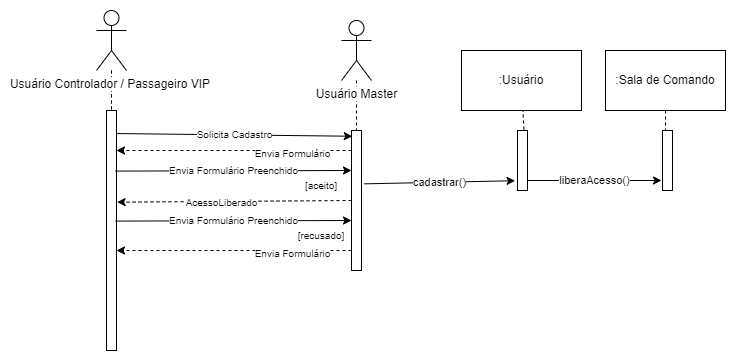

The diagram above was exported from draw.io. Its source (the exported page's mxGraphModel, read from the mxfile embedded in the PNG):
<mxGraphModel dx="2207" dy="539" grid="1" gridSize="10" guides="1" tooltips="1" connect="1" arrows="1" fold="1" page="1" pageScale="1" pageWidth="1169" pageHeight="827" math="0" shadow="0">
  <root>
    <mxCell id="0" />
    <mxCell id="1" parent="0" />
    <mxCell id="l1NU6fGhlsEepi4KE1E6-22" value="" style="endArrow=none;dashed=1;html=1;strokeWidth=1;rounded=0;" edge="1" parent="1" source="l1NU6fGhlsEepi4KE1E6-18" target="l1NU6fGhlsEepi4KE1E6-21">
      <mxGeometry width="50" height="50" relative="1" as="geometry">
        <mxPoint x="-935" y="320" as="sourcePoint" />
        <mxPoint x="-885" y="270" as="targetPoint" />
      </mxGeometry>
    </mxCell>
    <mxCell id="l1NU6fGhlsEepi4KE1E6-27" value="" style="edgeStyle=orthogonalEdgeStyle;rounded=0;orthogonalLoop=1;jettySize=auto;html=1;strokeWidth=1;endArrow=none;endFill=0;dashed=1;" edge="1" parent="1" source="l1NU6fGhlsEepi4KE1E6-18" target="l1NU6fGhlsEepi4KE1E6-21">
      <mxGeometry relative="1" as="geometry" />
    </mxCell>
    <mxCell id="l1NU6fGhlsEepi4KE1E6-18" value="&lt;span style=&quot;background-color: rgb(255, 255, 255);&quot;&gt;Usuário Controlador / Passageiro VIP&amp;nbsp;&lt;/span&gt;" style="shape=umlActor;verticalLabelPosition=bottom;verticalAlign=top;html=1;outlineConnect=0;" vertex="1" parent="1">
      <mxGeometry x="-890" y="70" width="30" height="60" as="geometry" />
    </mxCell>
    <mxCell id="l1NU6fGhlsEepi4KE1E6-21" value="" style="html=1;points=[];perimeter=orthogonalPerimeter;" vertex="1" parent="1">
      <mxGeometry x="-880" y="170" width="10" height="240" as="geometry" />
    </mxCell>
    <mxCell id="l1NU6fGhlsEepi4KE1E6-26" value="cadastrar()" style="endArrow=classic;html=1;rounded=0;strokeWidth=1;entryX=-0.24;entryY=0.837;entryDx=0;entryDy=0;exitX=1.28;exitY=0.381;exitDx=0;exitDy=0;exitPerimeter=0;entryPerimeter=0;" edge="1" parent="1" target="l1NU6fGhlsEepi4KE1E6-41" source="l1NU6fGhlsEepi4KE1E6-30">
      <mxGeometry width="50" height="50" relative="1" as="geometry">
        <mxPoint x="-1135" y="480" as="sourcePoint" />
        <mxPoint x="-525" y="240" as="targetPoint" />
      </mxGeometry>
    </mxCell>
    <mxCell id="l1NU6fGhlsEepi4KE1E6-28" value="" style="edgeStyle=orthogonalEdgeStyle;rounded=0;orthogonalLoop=1;jettySize=auto;html=1;strokeWidth=1;endArrow=none;endFill=0;dashed=1;" edge="1" parent="1" source="l1NU6fGhlsEepi4KE1E6-29" target="l1NU6fGhlsEepi4KE1E6-30">
      <mxGeometry relative="1" as="geometry" />
    </mxCell>
    <mxCell id="l1NU6fGhlsEepi4KE1E6-29" value="&lt;span style=&quot;background-color: rgb(255, 255, 255);&quot;&gt;Usuário Master&lt;/span&gt;" style="shape=umlActor;verticalLabelPosition=bottom;verticalAlign=top;html=1;outlineConnect=0;" vertex="1" parent="1">
      <mxGeometry x="-645" y="80" width="30" height="60" as="geometry" />
    </mxCell>
    <mxCell id="l1NU6fGhlsEepi4KE1E6-30" value="" style="html=1;points=[];perimeter=orthogonalPerimeter;" vertex="1" parent="1">
      <mxGeometry x="-635" y="190" width="10" height="140" as="geometry" />
    </mxCell>
    <mxCell id="l1NU6fGhlsEepi4KE1E6-31" value="&lt;font style=&quot;font-size: 10px;&quot;&gt;Solicita Cadastro&lt;/font&gt;" style="endArrow=classic;html=1;rounded=0;strokeWidth=1;entryX=0.08;entryY=0.041;entryDx=0;entryDy=0;exitX=0.98;exitY=0.096;exitDx=0;exitDy=0;exitPerimeter=0;entryPerimeter=0;" edge="1" parent="1" source="l1NU6fGhlsEepi4KE1E6-21" target="l1NU6fGhlsEepi4KE1E6-30">
      <mxGeometry width="50" height="50" relative="1" as="geometry">
        <mxPoint x="-845" y="199" as="sourcePoint" />
        <mxPoint x="-740" y="199" as="targetPoint" />
      </mxGeometry>
    </mxCell>
    <mxCell id="l1NU6fGhlsEepi4KE1E6-33" value="" style="endArrow=classic;html=1;rounded=0;strokeWidth=1;dashed=1;" edge="1" parent="1" source="l1NU6fGhlsEepi4KE1E6-30">
      <mxGeometry width="50" height="50" relative="1" as="geometry">
        <mxPoint x="-640" y="210" as="sourcePoint" />
        <mxPoint x="-870" y="210" as="targetPoint" />
      </mxGeometry>
    </mxCell>
    <mxCell id="l1NU6fGhlsEepi4KE1E6-34" value="&lt;font style=&quot;font-size: 10px;&quot;&gt;Envia Formulário&lt;/font&gt;" style="edgeLabel;html=1;align=center;verticalAlign=middle;resizable=0;points=[];" vertex="1" connectable="0" parent="l1NU6fGhlsEepi4KE1E6-33">
      <mxGeometry x="-0.4877" y="2" relative="1" as="geometry">
        <mxPoint as="offset" />
      </mxGeometry>
    </mxCell>
    <mxCell id="l1NU6fGhlsEepi4KE1E6-35" value="&lt;font style=&quot;font-size: 10px;&quot;&gt;Envia Formulário Preenchido&lt;/font&gt;" style="endArrow=classic;html=1;rounded=0;strokeWidth=1;entryX=0.08;entryY=0.041;entryDx=0;entryDy=0;exitX=0.98;exitY=0.096;exitDx=0;exitDy=0;exitPerimeter=0;entryPerimeter=0;" edge="1" parent="1">
      <mxGeometry width="50" height="50" relative="1" as="geometry">
        <mxPoint x="-871" y="230.57999999999996" as="sourcePoint" />
        <mxPoint x="-635" y="230.00000000000003" as="targetPoint" />
      </mxGeometry>
    </mxCell>
    <mxCell id="l1NU6fGhlsEepi4KE1E6-45" value="" style="edgeStyle=orthogonalEdgeStyle;rounded=0;orthogonalLoop=1;jettySize=auto;html=1;strokeWidth=1;fontSize=10;endArrow=none;endFill=0;dashed=1;" edge="1" parent="1" source="l1NU6fGhlsEepi4KE1E6-36" target="l1NU6fGhlsEepi4KE1E6-43">
      <mxGeometry relative="1" as="geometry" />
    </mxCell>
    <mxCell id="l1NU6fGhlsEepi4KE1E6-36" value=":Sala de Comando" style="rounded=0;whiteSpace=wrap;html=1;" vertex="1" parent="1">
      <mxGeometry x="-381" y="110" width="120" height="60" as="geometry" />
    </mxCell>
    <mxCell id="l1NU6fGhlsEepi4KE1E6-39" value=":Usuário" style="rounded=0;whiteSpace=wrap;html=1;" vertex="1" parent="1">
      <mxGeometry x="-525" y="110" width="120" height="60" as="geometry" />
    </mxCell>
    <mxCell id="l1NU6fGhlsEepi4KE1E6-41" value="" style="html=1;points=[];perimeter=orthogonalPerimeter;" vertex="1" parent="1">
      <mxGeometry x="-469" y="190" width="10" height="60" as="geometry" />
    </mxCell>
    <mxCell id="l1NU6fGhlsEepi4KE1E6-43" value="" style="html=1;points=[];perimeter=orthogonalPerimeter;" vertex="1" parent="1">
      <mxGeometry x="-324" y="190" width="10" height="60" as="geometry" />
    </mxCell>
    <mxCell id="l1NU6fGhlsEepi4KE1E6-44" value="liberaAcesso()" style="endArrow=classic;html=1;rounded=0;strokeWidth=1;exitX=1;exitY=0.833;exitDx=0;exitDy=0;exitPerimeter=0;" edge="1" parent="1" source="l1NU6fGhlsEepi4KE1E6-41">
      <mxGeometry width="50" height="50" relative="1" as="geometry">
        <mxPoint x="-455.0000000000001" y="239.80999999999997" as="sourcePoint" />
        <mxPoint x="-325" y="240" as="targetPoint" />
      </mxGeometry>
    </mxCell>
    <mxCell id="l1NU6fGhlsEepi4KE1E6-46" value="" style="endArrow=none;dashed=1;html=1;rounded=0;strokeWidth=1;fontSize=10;exitX=0.64;exitY=-0.017;exitDx=0;exitDy=0;exitPerimeter=0;" edge="1" parent="1" source="l1NU6fGhlsEepi4KE1E6-41" target="l1NU6fGhlsEepi4KE1E6-39">
      <mxGeometry width="50" height="50" relative="1" as="geometry">
        <mxPoint x="-755" y="320" as="sourcePoint" />
        <mxPoint x="-705" y="270" as="targetPoint" />
      </mxGeometry>
    </mxCell>
    <mxCell id="l1NU6fGhlsEepi4KE1E6-47" value="[aceito]" style="text;html=1;strokeColor=none;fillColor=none;align=center;verticalAlign=middle;whiteSpace=wrap;rounded=0;labelBackgroundColor=#FFFFFF;fontSize=10;" vertex="1" parent="1">
      <mxGeometry x="-695" y="230" width="60" height="30" as="geometry" />
    </mxCell>
    <mxCell id="l1NU6fGhlsEepi4KE1E6-48" value="" style="endArrow=classic;html=1;rounded=0;dashed=1;strokeWidth=1;fontSize=10;exitX=1;exitY=1;exitDx=0;exitDy=0;entryX=1.06;entryY=0.382;entryDx=0;entryDy=0;entryPerimeter=0;" edge="1" parent="1" source="l1NU6fGhlsEepi4KE1E6-47" target="l1NU6fGhlsEepi4KE1E6-21">
      <mxGeometry width="50" height="50" relative="1" as="geometry">
        <mxPoint x="-755" y="320" as="sourcePoint" />
        <mxPoint x="-705" y="270" as="targetPoint" />
      </mxGeometry>
    </mxCell>
    <mxCell id="l1NU6fGhlsEepi4KE1E6-49" value="AcessoLiberado" style="edgeLabel;html=1;align=center;verticalAlign=middle;resizable=0;points=[];fontSize=10;" vertex="1" connectable="0" parent="l1NU6fGhlsEepi4KE1E6-48">
      <mxGeometry x="0.1144" y="1" relative="1" as="geometry">
        <mxPoint as="offset" />
      </mxGeometry>
    </mxCell>
    <mxCell id="l1NU6fGhlsEepi4KE1E6-50" value="&lt;font style=&quot;font-size: 10px;&quot;&gt;Envia Formulário Preenchido&lt;/font&gt;" style="endArrow=classic;html=1;rounded=0;strokeWidth=1;entryX=0.08;entryY=0.041;entryDx=0;entryDy=0;exitX=0.98;exitY=0.096;exitDx=0;exitDy=0;exitPerimeter=0;entryPerimeter=0;" edge="1" parent="1">
      <mxGeometry width="50" height="50" relative="1" as="geometry">
        <mxPoint x="-871" y="280.5799999999999" as="sourcePoint" />
        <mxPoint x="-635" y="280" as="targetPoint" />
      </mxGeometry>
    </mxCell>
    <mxCell id="l1NU6fGhlsEepi4KE1E6-51" value="[recusado]" style="text;html=1;strokeColor=none;fillColor=none;align=center;verticalAlign=middle;whiteSpace=wrap;rounded=0;labelBackgroundColor=#FFFFFF;fontSize=10;" vertex="1" parent="1">
      <mxGeometry x="-695" y="280" width="60" height="30" as="geometry" />
    </mxCell>
    <mxCell id="l1NU6fGhlsEepi4KE1E6-54" value="" style="endArrow=classic;html=1;rounded=0;strokeWidth=1;dashed=1;" edge="1" parent="1">
      <mxGeometry width="50" height="50" relative="1" as="geometry">
        <mxPoint x="-635" y="310" as="sourcePoint" />
        <mxPoint x="-870" y="310" as="targetPoint" />
      </mxGeometry>
    </mxCell>
    <mxCell id="l1NU6fGhlsEepi4KE1E6-55" value="&lt;font style=&quot;font-size: 10px;&quot;&gt;Envia Formulário&lt;/font&gt;" style="edgeLabel;html=1;align=center;verticalAlign=middle;resizable=0;points=[];" vertex="1" connectable="0" parent="l1NU6fGhlsEepi4KE1E6-54">
      <mxGeometry x="-0.4877" y="2" relative="1" as="geometry">
        <mxPoint as="offset" />
      </mxGeometry>
    </mxCell>
  </root>
</mxGraphModel>